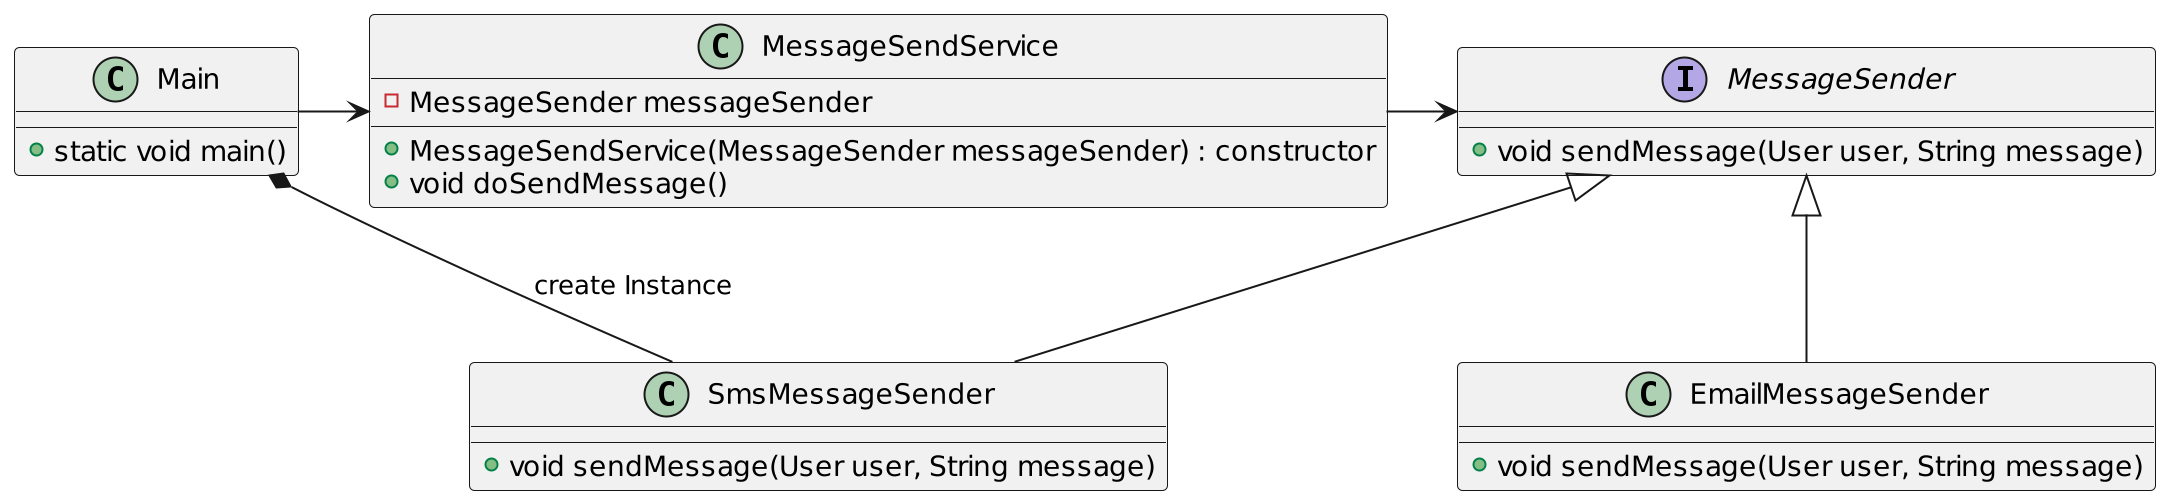

The diagram above was rendered by PlantUML. Its source (embedded in the PNG):
@startuml
scale 2
skinparam backgroundColor transparent
class Main {
    + static void main()
}
Main -right-> MessageSendService
class MessageSendService {
    - MessageSender messageSender
    + MessageSendService(MessageSender messageSender) : constructor
    + void doSendMessage()
}

MessageSendService -right-> MessageSender
interface MessageSender {
    + void sendMessage(User user, String message)
}

class SmsMessageSender extends MessageSender {
    + void sendMessage(User user, String message)
}

class EmailMessageSender extends MessageSender {
    + void sendMessage(User user, String message)
}

Main *-right- SmsMessageSender : create Instance
@enduml